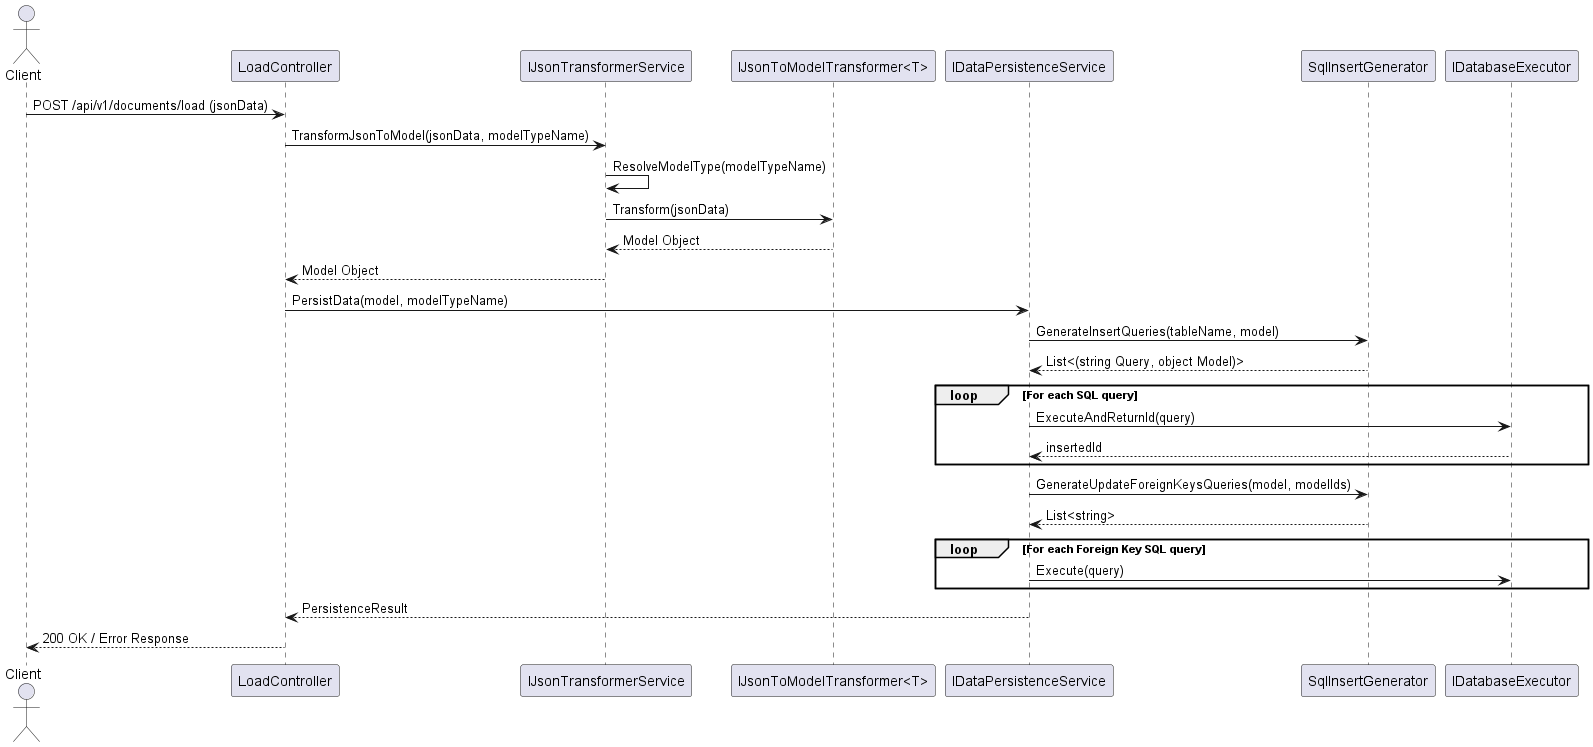

The diagram above was rendered by PlantUML. Its source (embedded in the PNG):
@startuml

actor Client

' Define all participants in the system
participant "LoadController" as Controller
participant "IJsonTransformerService" as TransformerService
participant "IJsonToModelTransformer<T>" as ModelTransformer
participant "IDataPersistenceService" as PersistenceService
participant "SqlInsertGenerator" as SqlGenerator
participant "IDatabaseExecutor" as Executor

' Sequence flow
Client -> Controller : POST /api/v1/documents/load (jsonData)
Controller -> TransformerService : TransformJsonToModel(jsonData, modelTypeName)
TransformerService -> TransformerService : ResolveModelType(modelTypeName)
TransformerService -> ModelTransformer : Transform(jsonData)
ModelTransformer --> TransformerService : Model Object
TransformerService --> Controller : Model Object

Controller -> PersistenceService : PersistData(model, modelTypeName)
PersistenceService -> SqlGenerator : GenerateInsertQueries(tableName, model)
SqlGenerator --> PersistenceService : List<(string Query, object Model)>

loop For each SQL query
    PersistenceService -> Executor : ExecuteAndReturnId(query)
    Executor --> PersistenceService : insertedId
end

PersistenceService -> SqlGenerator : GenerateUpdateForeignKeysQueries(model, modelIds)
SqlGenerator --> PersistenceService : List<string>

loop For each Foreign Key SQL query
    PersistenceService -> Executor : Execute(query)
end

PersistenceService --> Controller : PersistenceResult
Controller --> Client : 200 OK / Error Response

@enduml